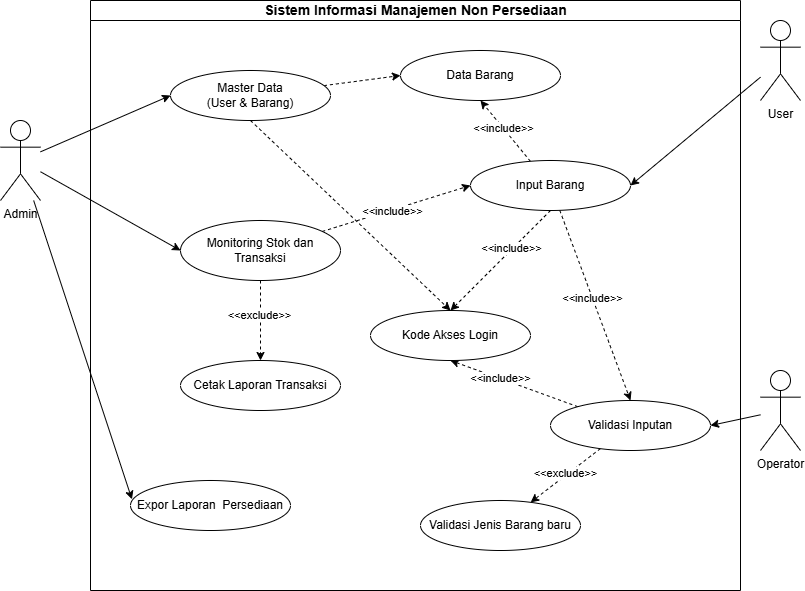

The diagram above was exported from draw.io. Its source (the exported page's mxGraphModel, read from the mxfile embedded in the PNG):
<mxGraphModel dx="1123" dy="644" grid="1" gridSize="10" guides="1" tooltips="1" connect="1" arrows="1" fold="1" page="1" pageScale="1" pageWidth="850" pageHeight="1100" math="0" shadow="0">
  <root>
    <mxCell id="0" />
    <mxCell id="1" parent="0" />
    <mxCell id="Boundary" parent="1" style="shape=swimlane;html=1;childLayout=none;resizeParent=1;resizeParentMax=0;startSize=20;horizontal=1;horizontalStack=0;backgroundOutline=1;collapsible=0;rounded=0;arcSize=10;fillColor=#ffffff;strokeColor=#000000;fontStyle=1;fontSize=14;" value="Sistem Informasi Manajemen Non Persediaan" vertex="1">
      <mxGeometry height="590" width="650" x="170" y="180" as="geometry" />
    </mxCell>
    <mxCell id="w4qvekuN3MEoSffDVc50-5" edge="1" parent="Boundary" source="UC_KelolaUser" style="rounded=0;orthogonalLoop=1;jettySize=auto;html=1;entryX=0;entryY=0.5;entryDx=0;entryDy=0;dashed=1;" target="w4qvekuN3MEoSffDVc50-2">
      <mxGeometry relative="1" as="geometry" />
    </mxCell>
    <mxCell id="w4qvekuN3MEoSffDVc50-6" edge="1" parent="Boundary" source="UC_KelolaUser" style="rounded=0;orthogonalLoop=1;jettySize=auto;html=1;exitX=0.5;exitY=1;exitDx=0;exitDy=0;dashed=1;entryX=0.5;entryY=0;entryDx=0;entryDy=0;" target="w4qvekuN3MEoSffDVc50-1">
      <mxGeometry relative="1" as="geometry" />
    </mxCell>
    <mxCell id="UC_KelolaUser" parent="Boundary" style="ellipse;whiteSpace=wrap;html=1;" value="Master Data&lt;div&gt;(User &amp;amp; Barang)&lt;/div&gt;" vertex="1">
      <mxGeometry height="50" width="160" x="80" y="70" as="geometry" />
    </mxCell>
    <mxCell id="UC_KelolaTim" parent="Boundary" style="ellipse;whiteSpace=wrap;html=1;" value="Cetak Laporan Transaksi" vertex="1">
      <mxGeometry height="50" width="160" x="90" y="360" as="geometry" />
    </mxCell>
    <mxCell id="w4qvekuN3MEoSffDVc50-21" edge="1" parent="Boundary" source="UC_Monitoring" style="rounded=0;orthogonalLoop=1;jettySize=auto;html=1;entryX=0;entryY=0.5;entryDx=0;entryDy=0;dashed=1;" target="UC_Validasi">
      <mxGeometry relative="1" as="geometry" />
    </mxCell>
    <mxCell id="w4qvekuN3MEoSffDVc50-22" connectable="0" parent="w4qvekuN3MEoSffDVc50-21" style="edgeLabel;html=1;align=center;verticalAlign=middle;resizable=0;points=[];" value="&amp;lt;&amp;lt;include&amp;gt;&amp;gt;" vertex="1">
      <mxGeometry relative="1" x="-0.0517" y="-1" as="geometry">
        <mxPoint as="offset" />
      </mxGeometry>
    </mxCell>
    <mxCell id="w4qvekuN3MEoSffDVc50-24" edge="1" parent="Boundary" source="UC_Monitoring" style="edgeStyle=orthogonalEdgeStyle;rounded=0;orthogonalLoop=1;jettySize=auto;html=1;entryX=0.5;entryY=0;entryDx=0;entryDy=0;dashed=1;" target="UC_KelolaTim">
      <mxGeometry relative="1" as="geometry" />
    </mxCell>
    <mxCell id="w4qvekuN3MEoSffDVc50-25" connectable="0" parent="w4qvekuN3MEoSffDVc50-24" style="edgeLabel;html=1;align=center;verticalAlign=middle;resizable=0;points=[];" value="&amp;lt;&amp;lt;exclude&amp;gt;&amp;gt;" vertex="1">
      <mxGeometry relative="1" x="-0.1592" y="-2" as="geometry">
        <mxPoint as="offset" />
      </mxGeometry>
    </mxCell>
    <mxCell id="UC_Monitoring" parent="Boundary" style="ellipse;whiteSpace=wrap;html=1;" value="Monitoring Stok dan Transaksi" vertex="1">
      <mxGeometry height="60" width="160" x="90" y="220" as="geometry" />
    </mxCell>
    <mxCell id="UC_Export" parent="Boundary" style="ellipse;whiteSpace=wrap;html=1;" value="Expor Laporan&amp;nbsp; Persediaan" vertex="1">
      <mxGeometry height="50" width="160" x="40" y="480" as="geometry" />
    </mxCell>
    <mxCell id="w4qvekuN3MEoSffDVc50-7" edge="1" parent="Boundary" source="UC_Upload" style="rounded=0;orthogonalLoop=1;jettySize=auto;html=1;entryX=0.5;entryY=1;entryDx=0;entryDy=0;dashed=1;" target="w4qvekuN3MEoSffDVc50-1">
      <mxGeometry relative="1" as="geometry" />
    </mxCell>
    <mxCell id="w4qvekuN3MEoSffDVc50-18" connectable="0" parent="w4qvekuN3MEoSffDVc50-7" style="edgeLabel;html=1;align=center;verticalAlign=middle;resizable=0;points=[];" value="&amp;lt;&amp;lt;include&amp;gt;&amp;gt;" vertex="1">
      <mxGeometry relative="1" x="0.2135" as="geometry">
        <mxPoint y="-1" as="offset" />
      </mxGeometry>
    </mxCell>
    <mxCell id="w4qvekuN3MEoSffDVc50-27" edge="1" parent="Boundary" source="UC_Upload" style="rounded=0;orthogonalLoop=1;jettySize=auto;html=1;dashed=1;" target="w4qvekuN3MEoSffDVc50-26">
      <mxGeometry relative="1" as="geometry" />
    </mxCell>
    <mxCell id="w4qvekuN3MEoSffDVc50-28" connectable="0" parent="w4qvekuN3MEoSffDVc50-27" style="edgeLabel;html=1;align=center;verticalAlign=middle;resizable=0;points=[];" value="&amp;lt;&amp;lt;exclude&amp;gt;&amp;gt;" vertex="1">
      <mxGeometry relative="1" x="-0.0179" y="-2" as="geometry">
        <mxPoint as="offset" />
      </mxGeometry>
    </mxCell>
    <mxCell id="UC_Upload" parent="Boundary" style="ellipse;whiteSpace=wrap;html=1;" value="Validasi Inputan" vertex="1">
      <mxGeometry height="50" width="160" x="460" y="400" as="geometry" />
    </mxCell>
    <mxCell id="w4qvekuN3MEoSffDVc50-3" edge="1" parent="Boundary" source="UC_Validasi" style="rounded=0;orthogonalLoop=1;jettySize=auto;html=1;entryX=0.5;entryY=0;entryDx=0;entryDy=0;exitX=0.5;exitY=1;exitDx=0;exitDy=0;dashed=1;" target="w4qvekuN3MEoSffDVc50-1">
      <mxGeometry relative="1" as="geometry" />
    </mxCell>
    <mxCell id="w4qvekuN3MEoSffDVc50-12" connectable="0" parent="w4qvekuN3MEoSffDVc50-3" style="edgeLabel;html=1;align=center;verticalAlign=middle;resizable=0;points=[];" value="&amp;lt;&amp;lt;include&amp;gt;&amp;gt;" vertex="1">
      <mxGeometry relative="1" x="-0.2294" y="-2" as="geometry">
        <mxPoint as="offset" />
      </mxGeometry>
    </mxCell>
    <mxCell id="w4qvekuN3MEoSffDVc50-4" edge="1" parent="Boundary" source="UC_Validasi" style="rounded=0;orthogonalLoop=1;jettySize=auto;html=1;entryX=0.5;entryY=1;entryDx=0;entryDy=0;dashed=1;" target="w4qvekuN3MEoSffDVc50-2">
      <mxGeometry relative="1" as="geometry" />
    </mxCell>
    <mxCell id="w4qvekuN3MEoSffDVc50-11" connectable="0" parent="w4qvekuN3MEoSffDVc50-4" style="edgeLabel;html=1;align=center;verticalAlign=middle;resizable=0;points=[];" value="&amp;lt;&amp;lt;include&amp;gt;&amp;gt;" vertex="1">
      <mxGeometry relative="1" x="0.0823" as="geometry">
        <mxPoint as="offset" />
      </mxGeometry>
    </mxCell>
    <mxCell id="w4qvekuN3MEoSffDVc50-9" edge="1" parent="Boundary" source="UC_Validasi" style="rounded=0;orthogonalLoop=1;jettySize=auto;html=1;entryX=0.5;entryY=0;entryDx=0;entryDy=0;dashed=1;" target="UC_Upload">
      <mxGeometry relative="1" as="geometry" />
    </mxCell>
    <mxCell id="w4qvekuN3MEoSffDVc50-23" connectable="0" parent="w4qvekuN3MEoSffDVc50-9" style="edgeLabel;html=1;align=center;verticalAlign=middle;resizable=0;points=[];" value="&amp;lt;&amp;lt;include&amp;gt;&amp;gt;" vertex="1">
      <mxGeometry relative="1" x="-0.0787" as="geometry">
        <mxPoint as="offset" />
      </mxGeometry>
    </mxCell>
    <mxCell id="UC_Validasi" parent="Boundary" style="ellipse;whiteSpace=wrap;html=1;" value="Input Barang" vertex="1">
      <mxGeometry height="50" width="160" x="380" y="160" as="geometry" />
    </mxCell>
    <mxCell id="w4qvekuN3MEoSffDVc50-1" parent="Boundary" style="ellipse;whiteSpace=wrap;html=1;" value="Kode Akses Login" vertex="1">
      <mxGeometry height="50" width="160" x="280" y="310" as="geometry" />
    </mxCell>
    <mxCell id="w4qvekuN3MEoSffDVc50-2" parent="Boundary" style="ellipse;whiteSpace=wrap;html=1;" value="&lt;div&gt;Data Barang&lt;/div&gt;" vertex="1">
      <mxGeometry height="50" width="160" x="310" y="50" as="geometry" />
    </mxCell>
    <mxCell id="w4qvekuN3MEoSffDVc50-26" parent="Boundary" style="ellipse;whiteSpace=wrap;html=1;" value="Validasi Jenis Barang baru" vertex="1">
      <mxGeometry height="50" width="160" x="330" y="500" as="geometry" />
    </mxCell>
    <mxCell id="Admin" parent="1" style="shape=umlActor;verticalLabelPosition=bottom;verticalAlign=top;html=1;outlineConnect=0;" value="Admin" vertex="1">
      <mxGeometry height="80" width="40" x="80" y="300" as="geometry" />
    </mxCell>
    <mxCell id="Ketua" parent="1" style="shape=umlActor;verticalLabelPosition=bottom;verticalAlign=top;html=1;outlineConnect=0;" value="User" vertex="1">
      <mxGeometry height="80" width="40" x="840" y="200" as="geometry" />
    </mxCell>
    <mxCell id="Anggota" parent="1" style="shape=umlActor;verticalLabelPosition=bottom;verticalAlign=top;html=1;outlineConnect=0;" value="Operator" vertex="1">
      <mxGeometry height="80" width="40" x="840" y="550" as="geometry" />
    </mxCell>
    <mxCell id="e1" edge="1" parent="1" source="Admin" style="entryX=0;entryY=0.5;entryDx=0;entryDy=0;" target="UC_KelolaUser">
      <mxGeometry relative="1" as="geometry" />
    </mxCell>
    <mxCell id="e4" edge="1" parent="1" source="Admin" style="entryX=0;entryY=0.5;entryDx=0;entryDy=0;" target="UC_Monitoring">
      <mxGeometry relative="1" as="geometry" />
    </mxCell>
    <mxCell id="e5" edge="1" parent="1" source="Admin" style="entryX=0.009;entryY=0.376;entryDx=0;entryDy=0;entryPerimeter=0;" target="UC_Export">
      <mxGeometry relative="1" as="geometry" />
    </mxCell>
    <mxCell id="e7" edge="1" parent="1" source="Ketua" style="entryX=1;entryY=0.5;entryDx=0;entryDy=0;" target="UC_Validasi">
      <mxGeometry relative="1" as="geometry" />
    </mxCell>
    <mxCell id="e8" edge="1" parent="1" source="Anggota" style="entryX=1;entryY=0.5;entryDx=0;entryDy=0;" target="UC_Upload">
      <mxGeometry relative="1" as="geometry" />
    </mxCell>
  </root>
</mxGraphModel>